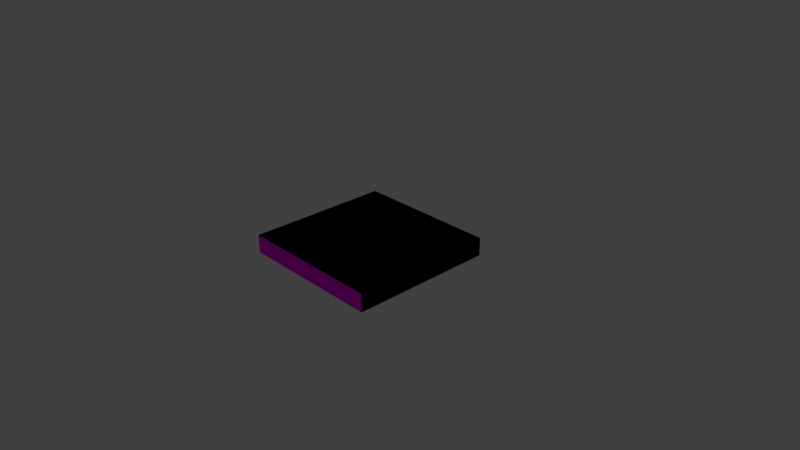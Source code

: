 # Source: SM_Square_2x2x0_25.blend  (saved by Blender 2.78.0; exported with 4.5.12 LTS)
import bpy
from mathutils import Matrix  # noqa: F401  (used for matrix-valued properties, if any)

bpy.ops.wm.read_factory_settings(use_empty=True)
scene = bpy.context.scene
scene.name = 'Scene'

# ---- collections
col_collection_1 = bpy.data.collections.new('Collection 1'); scene.collection.children.link(col_collection_1)

# ---- images (referenced by path relative to the original .blend; pixels are not part of the script)
import os
ASSET_DIR = os.environ.get("B2B_ASSET_DIR", "")  # directory of the original .blend (textures are referenced by path, not embedded)
HERE = os.path.dirname(os.path.abspath(__file__))  # packed textures are extracted next to this script under _unpacked/

def load_image(name, relpath, width, height, colorspace="sRGB"):
    """Load a texture the original file referenced (path relative to the .blend, or extracted next to this script)."""
    p = next((c for c in (os.path.join(HERE, relpath), os.path.join(ASSET_DIR, relpath)) if relpath and os.path.exists(c)), "")
    if p:
        img = bpy.data.images.load(p, check_existing=True)
        img.name = name
    else:  # same state as the original file: an image datablock whose file is absent (Cycles renders it pink)
        img = bpy.data.images.new(name, width, height)
        img.source = "FILE"
        img.filepath = "//" + (relpath or name)
    img.colorspace_settings.name = colorspace
    return img
img_texturescom_genericbricks_1024_albedo_tiff = load_image('TexturesCom_GenericBricks_1024_albedo.tiff', 'TexturesCom_GenericBricks_1024_albedo.tiff', 1024, 1024, 'sRGB')

# ---- materials (node trees are filled in below, after node groups)
mat_material = bpy.data.materials.new('Material')
mat_material.alpha_threshold = 0.0
mat_material.roughness = 0.5
mat_material.line_color = (0.0, 0.0, 0.0, 1.0)

# ---- material node trees
mat_material.use_nodes = True; mat_material.node_tree.nodes.clear()
_N = mat_material.node_tree.nodes; _L = mat_material.node_tree.links
n0 = _N.new('ShaderNodeOutputMaterial'); n0.name = 'Material Output'; n0.location = (300, 300)
n1 = _N.new('ShaderNodeBsdfDiffuse'); n1.name = 'Diffuse BSDF'; n1.location = (10, 300)
n2 = _N.new('ShaderNodeTexImage'); n2.name = 'Image Texture'; n2.location = (-180, 300)
n2.width = 140
n2.image = img_texturescom_genericbricks_1024_albedo_tiff
_L.new(n1.outputs[0], n0.inputs[0])
_L.new(n2.outputs[0], n1.inputs[0])
n0.is_active_output = True

# ---- world
world_world = bpy.data.worlds.new('World'); scene.world = world_world
world_world.color = (0.05088, 0.05088, 0.05088)
world_world.use_sun_shadow = False
world_world.sun_shadow_jitter_overblur = 0.0
world_world.cycles.sampling_method = 'MANUAL'

# ---- cameras
cam_camera = bpy.data.cameras.new('Camera')
cam_camera.clip_end = 100.0
cam_camera.lens = 35.0
cam_camera.sensor_width = 32.0
cam_camera.sensor_height = 18.0
cam_camera.ortho_scale = 7.314
cam_camera.dof.focus_distance = 0.0

# ---- lights
light_lamp = bpy.data.lights.new('Lamp', 'POINT')
light_lamp.transmission_factor = 0.0
light_lamp.cutoff_distance = 30.0
light_lamp.energy = 100.0
light_lamp.shadow_buffer_clip_start = 1.001
light_lamp.shadow_soft_size = 0.1
light_lamp.shadow_maximum_resolution = 0.006
light_lamp.use_absolute_resolution = True

# ---- meshes
me_square_001 = bpy.data.meshes.new('Square.001')
me_square_001.from_pydata([(-1.0, -1.0, 0.0), (-1.0, -1.0, 0.25), (-1.0, 1.0, 0.25), (-1.0, 1.0, 0.0), (1.0, -1.0, 0.0), (1.0, 1.0, 0.0), (1.0, -1.0, 0.25), (1.0, 1.0, 0.25)], [], [(0, 1, 2, 3), (7, 5, 3, 2), (1, 6, 7, 2), (5, 7, 6, 4), (4, 6, 1, 0), (4, 0, 3, 5)])
_uv = me_square_001.uv_layers.new(name='UVMap')
_uv.uv.foreach_set('vector', [-0.081, -0.081, 1.081, -0.081, 1.081, 1.081, -0.081, 1.081, -0.081, -0.081, 1.081, -0.081, 1.081, 1.081, -0.081, 1.081, -0.081, -0.081, 1.081, -0.081, 1.081, 1.081, -0.081, 1.081, -0.081, -0.081, 1.081, -0.081, 1.081, 1.081, -0.081, 1.081, -0.081, -0.081, 1.081, -0.081, 1.081, 1.081, -0.081, 1.081, -0.081, -0.081, 1.081, -0.081, 1.081, 1.081, -0.081, 1.081])
me_square_001.materials.append(mat_material)
me_square_001.use_remesh_preserve_volume = False
me_square_001.use_remesh_preserve_attributes = False
me_square_001.use_mirror_vertex_groups = False
me_square_001.update()
me_square = bpy.data.meshes.new('Square')
me_square.from_pydata([(-1.0, -1.0, 0.0), (-1.0, -1.0, 0.25), (-1.0, 1.0, 0.25), (-1.0, 1.0, 0.0), (1.0, -1.0, 0.0), (1.0, 1.0, 0.0), (1.0, -1.0, 0.25), (1.0, 1.0, 0.25)], [], [(0, 1, 2, 3), (7, 5, 3, 2), (1, 6, 7, 2), (5, 7, 6, 4), (4, 6, 1, 0), (4, 0, 3, 5)])
me_square.materials.append(mat_material)
me_square.use_remesh_preserve_volume = False
me_square.use_remesh_preserve_attributes = False
me_square.use_mirror_vertex_groups = False
me_square.update()

# ---- objects
ob_squarebrick = bpy.data.objects.new('SquareBrick', me_square_001)
ob_square = bpy.data.objects.new('Square', me_square)
ob_lamp = bpy.data.objects.new('Lamp', light_lamp)
ob_camera = bpy.data.objects.new('Camera', cam_camera)

# ---- transforms, parenting, visibility, modifiers, constraints
ob_squarebrick.location = (0.0, 5.96e-07, 0.0)
ob_squarebrick.lock_rotations_4d = False
ob_squarebrick.empty_display_type = 'ARROWS'
ob_squarebrick.lineart.crease_threshold = 0.0
ob_square.location = (0.0, 0.0, 0.0)
ob_square.lock_rotations_4d = False
ob_square.empty_display_type = 'ARROWS'
ob_square.lineart.crease_threshold = 0.0
ob_lamp.location = (4.076, 1.005, 5.904)
ob_lamp.rotation_euler = (0.6503, 0.05522, 1.866)
ob_lamp.lock_rotations_4d = False
ob_lamp.empty_display_type = 'ARROWS'
ob_lamp.color = (0.0, 0.0, 0.0, 0.0)
ob_lamp.lineart.crease_threshold = 0.0
ob_camera.location = (7.481, -6.508, 5.344)
ob_camera.rotation_euler = (1.109, 0.0, 0.8149)
ob_camera.lock_rotations_4d = False
ob_camera.empty_display_type = 'ARROWS'
ob_camera.color = (0.0, 0.0, 0.0, 0.0)
ob_camera.display_type = 'WIRE'
ob_camera.lineart.crease_threshold = 0.0

# ---- collection membership
col_collection_1.objects.link(ob_squarebrick)
col_collection_1.objects.link(ob_square)
col_collection_1.objects.link(ob_lamp)
col_collection_1.objects.link(ob_camera)

# ---- scene / render settings (as saved in the file)
scene.camera = ob_camera
scene.frame_start = 1; scene.frame_end = 250; scene.frame_set(1)
scene.render.engine = 'CYCLES'
scene.render.resolution_percentage = 50
scene.render.dither_intensity = 0.0
scene.cycles.use_denoising = False
scene.cycles.samples = 128
scene.cycles.sampling_pattern = 'TABULATED_SOBOL'
scene.cycles.light_sampling_threshold = 0.0
scene.cycles.use_adaptive_sampling = False
scene.cycles.use_light_tree = False
scene.cycles.blur_glossy = 0.0
scene.cycles.sample_clamp_indirect = 0.0
scene.view_settings.view_transform = 'Standard'
bpy.context.view_layer.update()
